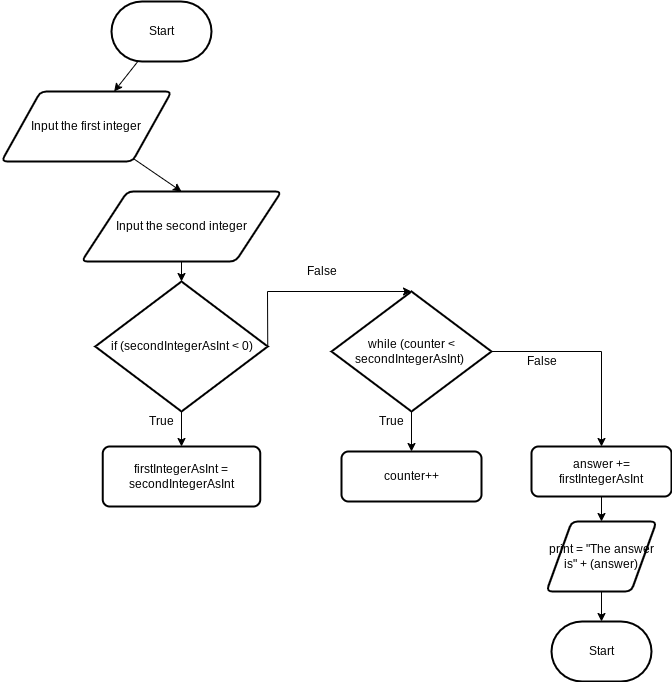

The diagram above was exported from draw.io. Its source (the exported page's mxGraphModel, read from the mxfile embedded in the PNG):
<mxGraphModel dx="955" dy="757" grid="1" gridSize="10" guides="1" tooltips="1" connect="1" arrows="1" fold="1" page="1" pageScale="1" pageWidth="850" pageHeight="1100" math="0" shadow="0">
  <root>
    <mxCell id="0" />
    <mxCell id="1" parent="0" />
    <mxCell id="7" style="edgeStyle=none;html=1;" parent="1" source="2" target="3" edge="1">
      <mxGeometry relative="1" as="geometry" />
    </mxCell>
    <mxCell id="2" value="Start" style="strokeWidth=2;html=1;shape=mxgraph.flowchart.terminator;whiteSpace=wrap;" parent="1" vertex="1">
      <mxGeometry x="310" y="80" width="100" height="60" as="geometry" />
    </mxCell>
    <mxCell id="11" style="edgeStyle=none;html=1;entryX=0.5;entryY=0;entryDx=0;entryDy=0;" parent="1" source="3" target="10" edge="1">
      <mxGeometry relative="1" as="geometry" />
    </mxCell>
    <mxCell id="3" value="Input the first integer" style="shape=parallelogram;html=1;strokeWidth=2;perimeter=parallelogramPerimeter;whiteSpace=wrap;rounded=1;arcSize=12;size=0.23;" parent="1" vertex="1">
      <mxGeometry x="200" y="170" width="170" height="70" as="geometry" />
    </mxCell>
    <mxCell id="27" style="edgeStyle=none;rounded=0;html=1;" edge="1" parent="1" source="10" target="22">
      <mxGeometry relative="1" as="geometry" />
    </mxCell>
    <mxCell id="10" value="Input the second integer" style="shape=parallelogram;html=1;strokeWidth=2;perimeter=parallelogramPerimeter;whiteSpace=wrap;rounded=1;arcSize=12;size=0.23;" parent="1" vertex="1">
      <mxGeometry x="280" y="270" width="200" height="70" as="geometry" />
    </mxCell>
    <mxCell id="15" style="edgeStyle=none;html=1;" edge="1" parent="1" source="12" target="14">
      <mxGeometry relative="1" as="geometry" />
    </mxCell>
    <mxCell id="17" style="edgeStyle=none;html=1;entryX=0.5;entryY=0;entryDx=0;entryDy=0;exitX=1;exitY=0.5;exitDx=0;exitDy=0;exitPerimeter=0;rounded=0;" edge="1" parent="1" source="12" target="16">
      <mxGeometry relative="1" as="geometry">
        <Array as="points">
          <mxPoint x="800" y="430" />
        </Array>
      </mxGeometry>
    </mxCell>
    <mxCell id="12" value="&lt;div&gt;while (counter &amp;lt; secondIntegerAsInt)&amp;nbsp;&lt;/div&gt;" style="strokeWidth=2;html=1;shape=mxgraph.flowchart.decision;whiteSpace=wrap;" parent="1" vertex="1">
      <mxGeometry x="530" y="370" width="160" height="120" as="geometry" />
    </mxCell>
    <mxCell id="14" value="counter++" style="rounded=1;whiteSpace=wrap;html=1;absoluteArcSize=1;arcSize=14;strokeWidth=2;" vertex="1" parent="1">
      <mxGeometry x="540" y="530" width="140" height="50" as="geometry" />
    </mxCell>
    <mxCell id="21" style="edgeStyle=none;rounded=0;html=1;entryX=0.5;entryY=0;entryDx=0;entryDy=0;" edge="1" parent="1" source="16" target="20">
      <mxGeometry relative="1" as="geometry" />
    </mxCell>
    <mxCell id="16" value="answer += firstIntegerAsInt" style="rounded=1;whiteSpace=wrap;html=1;absoluteArcSize=1;arcSize=14;strokeWidth=2;" vertex="1" parent="1">
      <mxGeometry x="730" y="525" width="140" height="50" as="geometry" />
    </mxCell>
    <mxCell id="18" value="True" style="text;html=1;resizable=0;autosize=1;align=center;verticalAlign=middle;points=[];fillColor=none;strokeColor=none;rounded=0;" vertex="1" parent="1">
      <mxGeometry x="570" y="490" width="40" height="20" as="geometry" />
    </mxCell>
    <mxCell id="19" value="False" style="text;html=1;resizable=0;autosize=1;align=center;verticalAlign=middle;points=[];fillColor=none;strokeColor=none;rounded=0;" vertex="1" parent="1">
      <mxGeometry x="715" y="430" width="50" height="20" as="geometry" />
    </mxCell>
    <mxCell id="36" style="edgeStyle=none;rounded=0;html=1;entryX=0.5;entryY=0;entryDx=0;entryDy=0;entryPerimeter=0;" edge="1" parent="1" source="20" target="32">
      <mxGeometry relative="1" as="geometry" />
    </mxCell>
    <mxCell id="20" value="print = &quot;The answer is&quot; + (answer)" style="shape=parallelogram;html=1;strokeWidth=2;perimeter=parallelogramPerimeter;whiteSpace=wrap;rounded=1;arcSize=12;size=0.23;" vertex="1" parent="1">
      <mxGeometry x="745" y="600" width="110" height="70" as="geometry" />
    </mxCell>
    <mxCell id="26" style="edgeStyle=none;rounded=0;html=1;" edge="1" parent="1" source="22" target="25">
      <mxGeometry relative="1" as="geometry" />
    </mxCell>
    <mxCell id="31" style="edgeStyle=none;rounded=0;html=1;entryX=0.5;entryY=0;entryDx=0;entryDy=0;entryPerimeter=0;exitX=1;exitY=0.5;exitDx=0;exitDy=0;exitPerimeter=0;" edge="1" parent="1" source="22" target="12">
      <mxGeometry relative="1" as="geometry">
        <Array as="points">
          <mxPoint x="466" y="370" />
        </Array>
      </mxGeometry>
    </mxCell>
    <mxCell id="22" value="if (secondIntegerAsInt &amp;lt; 0)" style="strokeWidth=2;html=1;shape=mxgraph.flowchart.decision;whiteSpace=wrap;" vertex="1" parent="1">
      <mxGeometry x="293.75" y="360" width="172.5" height="130" as="geometry" />
    </mxCell>
    <mxCell id="25" value="firstIntegerAsInt = secondIntegerAsInt" style="rounded=1;whiteSpace=wrap;html=1;absoluteArcSize=1;arcSize=14;strokeWidth=2;" vertex="1" parent="1">
      <mxGeometry x="301.25" y="525" width="157.5" height="60" as="geometry" />
    </mxCell>
    <mxCell id="28" value="True" style="text;html=1;resizable=0;autosize=1;align=center;verticalAlign=middle;points=[];fillColor=none;strokeColor=none;rounded=0;" vertex="1" parent="1">
      <mxGeometry x="340" y="490" width="40" height="20" as="geometry" />
    </mxCell>
    <mxCell id="30" value="False" style="text;html=1;resizable=0;autosize=1;align=center;verticalAlign=middle;points=[];fillColor=none;strokeColor=none;rounded=0;" vertex="1" parent="1">
      <mxGeometry x="495" y="340" width="50" height="20" as="geometry" />
    </mxCell>
    <mxCell id="32" value="Start" style="strokeWidth=2;html=1;shape=mxgraph.flowchart.terminator;whiteSpace=wrap;" vertex="1" parent="1">
      <mxGeometry x="750" y="700" width="100" height="60" as="geometry" />
    </mxCell>
  </root>
</mxGraphModel>